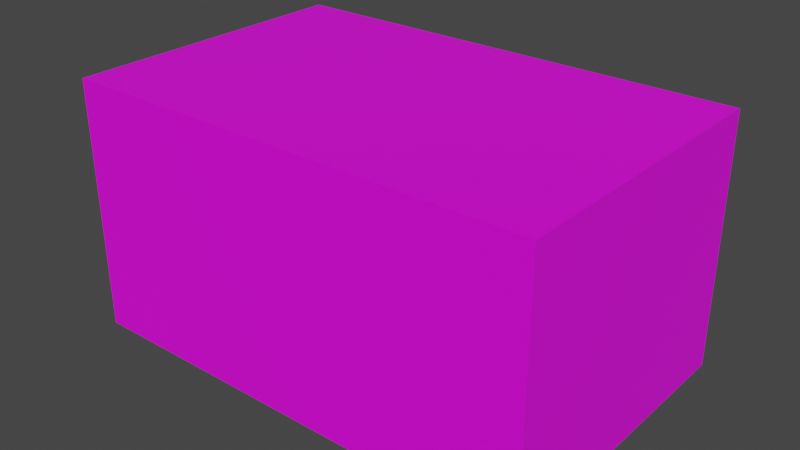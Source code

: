 # Source: 41834.blend  (saved by Blender 2.91.10; exported with 4.5.12 LTS)
import bpy
from mathutils import Matrix  # noqa: F401  (used for matrix-valued properties, if any)

bpy.ops.wm.read_factory_settings(use_empty=True)
scene = bpy.context.scene
scene.name = 'Scene'

# ---- collections
col_collection = bpy.data.collections.new('Collection'); scene.collection.children.link(col_collection)

# ---- images (referenced by path relative to the original .blend; pixels are not part of the script)
import os
ASSET_DIR = os.environ.get("B2B_ASSET_DIR", "")  # directory of the original .blend (textures are referenced by path, not embedded)
HERE = os.path.dirname(os.path.abspath(__file__))  # packed textures are extracted next to this script under _unpacked/

def load_image(name, relpath, width, height, colorspace="sRGB"):
    """Load a texture the original file referenced (path relative to the .blend, or extracted next to this script)."""
    p = next((c for c in (os.path.join(HERE, relpath), os.path.join(ASSET_DIR, relpath)) if relpath and os.path.exists(c)), "")
    if p:
        img = bpy.data.images.load(p, check_existing=True)
        img.name = name
    else:  # same state as the original file: an image datablock whose file is absent (Cycles renders it pink)
        img = bpy.data.images.new(name, width, height)
        img.source = "FILE"
        img.filepath = "//" + (relpath or name)
    img.colorspace_settings.name = colorspace
    return img
img_090_3_0_png = load_image('090_3-0.png', 'textures/090_3-0.png', 1024, 1024, 'sRGB')
img_067_0_0_png = load_image('067_0-0.png', 'textures/067_0-0.png', 1024, 1024, 'sRGB')

# ---- materials (node trees are filled in below, after node groups)
mat_090_3_0 = bpy.data.materials.new('090_3-0')
mat_090_3_0.use_backface_culling = True
mat_090_3_0.use_transparent_shadow = False
mat_067_0_0 = bpy.data.materials.new('067_0-0')
mat_067_0_0.use_backface_culling = True
mat_067_0_0.use_transparent_shadow = False

# ---- material node trees
mat_090_3_0.use_nodes = True; mat_090_3_0.node_tree.nodes.clear()
_N = mat_090_3_0.node_tree.nodes; _L = mat_090_3_0.node_tree.links
n0 = _N.new('ShaderNodeBsdfPrincipled'); n0.name = 'Principled BSDF'; n0.location = (0, 300)
n0.distribution = 'GGX'
n0.subsurface_method = 'BURLEY'
n0.inputs[3].default_value = 1.45
n0.inputs[27].default_value = (0.0, 0.0, 0.0, 1.0)
n0.inputs[28].default_value = 1.0
n1 = _N.new('ShaderNodeOutputMaterial'); n1.name = 'Material Output'; n1.location = (300, 300)
n2 = _N.new('ShaderNodeTexImage'); n2.name = 'Image Texture'; n2.location = (-300, 300)
n2.label = 'Base Color'
n2.image = img_090_3_0_png
_L.new(n0.outputs[0], n1.inputs[0])
_L.new(n2.outputs[0], n0.inputs[0])
n1.is_active_output = True
mat_067_0_0.use_nodes = True; mat_067_0_0.node_tree.nodes.clear()
_N = mat_067_0_0.node_tree.nodes; _L = mat_067_0_0.node_tree.links
n0 = _N.new('ShaderNodeBsdfPrincipled'); n0.name = 'Principled BSDF'; n0.location = (0, 300)
n0.distribution = 'GGX'
n0.subsurface_method = 'BURLEY'
n0.inputs[3].default_value = 1.45
n0.inputs[27].default_value = (0.0, 0.0, 0.0, 1.0)
n0.inputs[28].default_value = 1.0
n1 = _N.new('ShaderNodeOutputMaterial'); n1.name = 'Material Output'; n1.location = (300, 300)
n2 = _N.new('ShaderNodeTexImage'); n2.name = 'Image Texture'; n2.location = (-300, 300)
n2.label = 'Base Color'
n2.image = img_067_0_0_png
_L.new(n0.outputs[0], n1.inputs[0])
_L.new(n2.outputs[0], n0.inputs[0])
n1.is_active_output = True

# ---- world
world_world = bpy.data.worlds.new('World'); scene.world = world_world
world_world.use_nodes = True; world_world.node_tree.nodes.clear()
_N = world_world.node_tree.nodes; _L = world_world.node_tree.links
n0 = _N.new('ShaderNodeOutputWorld'); n0.name = 'World Output'; n0.location = (300, 300)
n1 = _N.new('ShaderNodeBackground'); n1.name = 'Background'; n1.location = (10, 300)
n1.inputs[0].default_value = (0.05088, 0.05088, 0.05088, 1.0)
_L.new(n1.outputs[0], n0.inputs[0])
n0.is_active_output = True
world_world.color = (0.05088, 0.05088, 0.05088)
world_world.use_sun_shadow = False
world_world.sun_shadow_jitter_overblur = 0.0

# ---- meshes
me_model41834 = bpy.data.meshes.new('model41834')
me_model41834.from_pydata([(49.0, 31.0, 26.0), (49.0, 31.0, -26.0), (-49.0, 31.0, -26.0), (-49.0, 31.0, 26.0), (-49.0, -31.0, 26.0), (-49.0, -31.0, -26.0), (49.0, -31.0, -26.0), (49.0, -31.0, 26.0), (-49.0, 31.0, -26.0), (49.0, 31.0, -26.0), (49.0, -31.0, -26.0), (-49.0, -31.0, -26.0), (-49.0, -31.0, 26.0), (49.0, -31.0, 26.0), (49.0, 31.0, 26.0), (-49.0, 31.0, 26.0)], [], [(0, 1, 2), (0, 2, 3), (5, 3, 2), (5, 4, 3), (4, 5, 6), (4, 6, 7), (7, 6, 1), (7, 1, 0), (12, 13, 14), (12, 14, 15), (11, 9, 10), (11, 8, 9)])
me_model41834.polygons.foreach_set('material_index', [0, 0, 0, 0, 0, 0, 0, 0, 1, 1, 1, 1])
_uv = me_model41834.uv_layers.new(name='model41834-uv')
_uv.uv.foreach_set('vector', [0.0, 0.0, 0.0, -1.0, 1.0, -1.0, 0.0, 0.0, 1.0, -1.0, 1.0, 0.0, 0.0, -1.0, 1.0, 0.0, 1.0, -1.0, 0.0, -1.0, 0.0, 0.0, 1.0, 0.0, 0.0, 0.0, 0.0, -1.0, 1.0, -1.0, 0.0, 0.0, 1.0, -1.0, 1.0, 0.0, 1.0, 0.0, 1.0, -1.0, 0.0, -1.0, 1.0, 0.0, 0.0, -1.0, 0.0, 0.0, 2.0, -1.0, 2.0, 0.0, 0.0, 0.0, 2.0, -1.0, 0.0, 0.0, 0.0, -1.0, 2.0, -1.0, 0.0, 0.0, 2.0, 0.0, 2.0, -1.0, 0.0, -1.0, 0.0, 0.0])
me_model41834.materials.append(mat_090_3_0)
me_model41834.materials.append(mat_067_0_0)
me_model41834.use_remesh_fix_poles = True
me_model41834.use_remesh_preserve_attributes = False
me_model41834.use_mirror_vertex_groups = False
me_model41834.update()

# ---- objects
ob_model41834_node = bpy.data.objects.new('model41834-node', me_model41834)

# ---- transforms, parenting, visibility, modifiers, constraints
ob_model41834_node.location = (0.0, 0.0, 0.0)
ob_model41834_node.lineart.crease_threshold = 0.0

# ---- collection membership
col_collection.objects.link(ob_model41834_node)

# ---- scene / render settings (as saved in the file)
scene.frame_start = 1; scene.frame_end = 250; scene.frame_set(1)
scene.render.engine = 'BLENDER_EEVEE_NEXT'
scene.cycles.use_denoising = False
scene.cycles.samples = 128
scene.cycles.sampling_pattern = 'TABULATED_SOBOL'
scene.cycles.use_adaptive_sampling = False
scene.cycles.use_light_tree = False
scene.view_settings.view_transform = 'Filmic'
bpy.context.view_layer.update()

# ---- added for rendering (the .blend has no active camera and no usable light): camera, sun
cam_auto = bpy.data.cameras.new('AutoCamera')
cam_auto.lens = 50.0
cam_auto.sensor_width = 36.0
cam_auto.clip_end = 2063.65
ob_auto_camera = bpy.data.objects.new('AutoCamera', cam_auto)
scene.collection.objects.link(ob_auto_camera)
ob_auto_camera.location = (117.587, -141.105, 94.0698)
ob_auto_camera.rotation_euler = (1.09748, -7.21219e-08, 0.694738)
scene.camera = ob_auto_camera
light_auto_sun = bpy.data.lights.new('AutoSun', 'SUN')
light_auto_sun.energy = 3.0
light_auto_sun.angle = 0.0523599
ob_auto_sun = bpy.data.objects.new('AutoSun', light_auto_sun)
scene.collection.objects.link(ob_auto_sun)
ob_auto_sun.rotation_euler = (0.872665, 0.174533, 0.523599)
bpy.context.view_layer.update()
